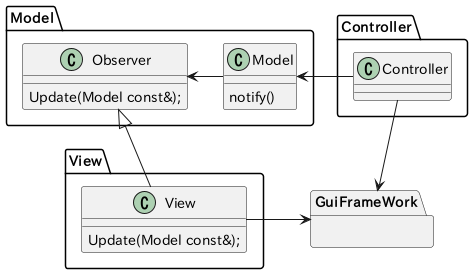

The diagram above was rendered by PlantUML. Its source (embedded in the PNG):
@startuml
package Model as ModelPkg {
    class Model {
        notify()
    }

    class Observer {
        Update(Model const&);
    }
}

package Controller as ControllerPkg {
    class Controller
}

package View as ViewPkg {
    class View {
        Update(Model const&);
    }
}

package GuiFrameWork { }

View -up-|> Observer
Model-left->Observer
Controller->Model
View->GuiFrameWork
Controller->GuiFrameWork

@enduml